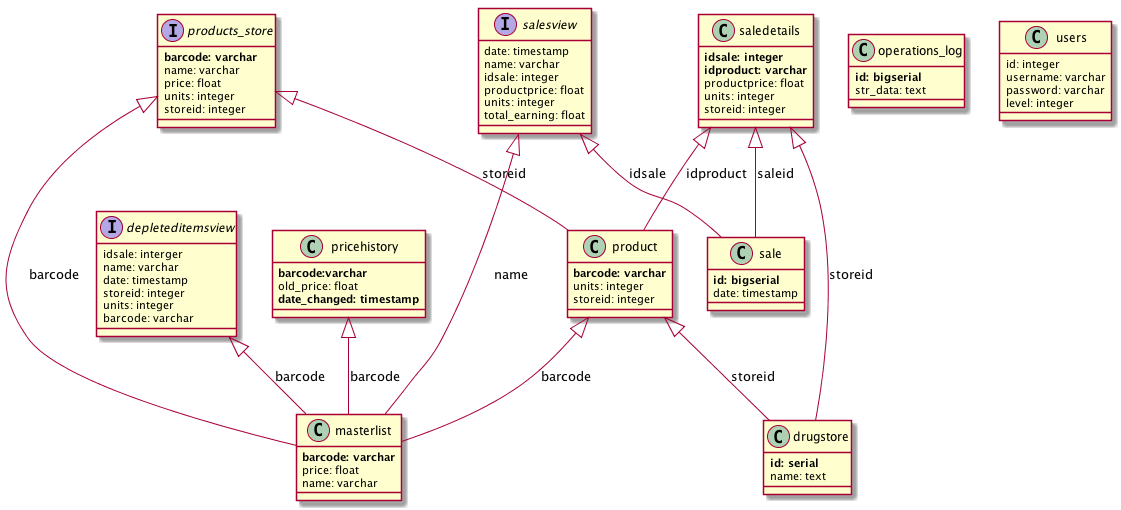

The diagram above was rendered by PlantUML. Its source (embedded in the PNG):
@startuml

Interface depleteditemsview{
	idsale: interger
	name: varchar
	date: timestamp
	storeid: integer
	units: integer
	barcode: varchar
}

class drugstore{
	<b>id: serial</b>
	name: text
}

class masterlist{
	<b>barcode: varchar</b>
	price: float
	name: varchar
}

class operations_log{
	<b>id: bigserial</b>
	str_data: text
}

class pricehistory{
	<b>barcode:varchar</b>
	old_price: float
	<b>date_changed: timestamp</b>
}
class product{
	<b>barcode: varchar</b>
	units: integer
	storeid: integer
}
interface products_store{
	<b>barcode: varchar</b>
	name: varchar
	price: float
	units: integer
	storeid: integer
}
class sale{
	<b>id: bigserial</b>
	date: timestamp
}
class saledetails{
	<b>idsale: integer</b>
	<b>idproduct: varchar</b>
	productprice: float
	units: integer
	storeid: integer
}

interface salesview{
	date: timestamp
	name: varchar
	idsale: integer
	productprice: float
	units: integer
	total_earning: float
}

class users{
	id: integer
	username: varchar
	password: varchar
	level: integer
}

depleteditemsview <|-- masterlist : barcode
pricehistory <|-- masterlist : barcode
product <|-- masterlist : barcode
product <|-- drugstore : storeid
products_store <|-- masterlist : barcode
products_store <|-- product : storeid
saledetails <|-- sale : saleid
saledetails <|-- product : idproduct
saledetails <|-- drugstore : storeid
salesview <|-- sale: idsale
salesview <|-- masterlist : name
@enduml